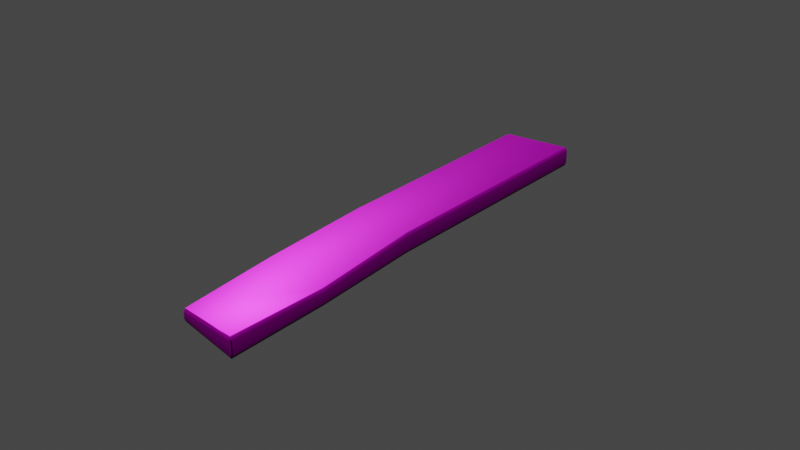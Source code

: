 # Source: plank.blend  (saved by Blender 3.6.13; exported with 4.5.12 LTS)
import bpy
from mathutils import Matrix  # noqa: F401  (used for matrix-valued properties, if any)

bpy.ops.wm.read_factory_settings(use_empty=True)
scene = bpy.context.scene
scene.name = 'Scene'

# ---- collections
col_collection = bpy.data.collections.new('Collection'); scene.collection.children.link(col_collection)

# ---- images (referenced by path relative to the original .blend; pixels are not part of the script)
import os
ASSET_DIR = os.environ.get("B2B_ASSET_DIR", "")  # directory of the original .blend (textures are referenced by path, not embedded)
HERE = os.path.dirname(os.path.abspath(__file__))  # packed textures are extracted next to this script under _unpacked/

def load_image(name, relpath, width, height, colorspace="sRGB"):
    """Load a texture the original file referenced (path relative to the .blend, or extracted next to this script)."""
    p = next((c for c in (os.path.join(HERE, relpath), os.path.join(ASSET_DIR, relpath)) if relpath and os.path.exists(c)), "")
    if p:
        img = bpy.data.images.load(p, check_existing=True)
        img.name = name
    else:  # same state as the original file: an image datablock whose file is absent (Cycles renders it pink)
        img = bpy.data.images.new(name, width, height)
        img.source = "FILE"
        img.filepath = "//" + (relpath or name)
    img.colorspace_settings.name = colorspace
    return img
img_old_planks_normal_png = load_image('Old_planks_Normal.png', 'Textures/Old_planks_Normal.png', 1024, 1024, 'sRGB')
img_old_planks_ao_png = load_image('Old_planks_AO.png', 'Textures/Old_planks_AO.png', 1024, 1024, 'sRGB')
img_old_planks_basecolor_png = load_image('Old_planks_BaseColor.png', 'Textures/Old_planks_BaseColor.png', 1024, 1024, 'sRGB')
img_old_planks_metalness_png = load_image('Old_planks_Metalness.png', 'Textures/Old_planks_Metalness.png', 1024, 1024, 'sRGB')
img_old_planks_specular_png = load_image('Old_planks_Specular.png', 'Textures/Old_planks_Specular.png', 1024, 1024, 'sRGB')
img_old_planks_roughness_png = load_image('Old_planks_Roughness.png', 'Textures/Old_planks_Roughness.png', 1024, 1024, 'sRGB')

# ---- materials (node trees are filled in below, after node groups)
mat_old_planks = bpy.data.materials.new('Old_planks')
mat_old_planks.use_transparent_shadow = False
mat_old_planks.diffuse_color = (1.0, 1.0, 1.0, 1.0)
mat_old_planks.roughness = 0.6932
mat_old_planks.specular_intensity = 1.0

# ---- material node trees
mat_old_planks.use_nodes = True; mat_old_planks.node_tree.nodes.clear()
_N = mat_old_planks.node_tree.nodes; _L = mat_old_planks.node_tree.links
n0 = _N.new('ShaderNodeNormalMap'); n0.name = 'Normal Map'; n0.location = (-307, -555)
n0.label = 'Normal/Map'
n1 = _N.new('ShaderNodeTexImage'); n1.name = 'Image Texture.001'; n1.location = (-614, -565)
n1.image = img_old_planks_normal_png
n2 = _N.new('ShaderNodeBsdfPrincipled'); n2.name = 'Principled BSDF'; n2.location = (10, 300)
n2.distribution = 'GGX'
n2.subsurface_method = 'RANDOM_WALK_SKIN'
n2.inputs[3].default_value = 1.45
n2.inputs[27].default_value = (0.0, 0.0, 0.0, 1.0)
n2.inputs[28].default_value = 1.0
n3 = _N.new('ShaderNodeAmbientOcclusion'); n3.name = 'Ambient Occlusion'; n3.location = (227, 649)
n4 = _N.new('ShaderNodeTexImage'); n4.name = 'Image Texture.002'; n4.location = (-162, 659)
n4.image = img_old_planks_ao_png
n5 = _N.new('ShaderNodeMixShader'); n5.name = 'Mix Shader'; n5.location = (538, 471)
n6 = _N.new('ShaderNodeOutputMaterial'); n6.name = 'Material Output'; n6.location = (772, 204)
n7 = _N.new('ShaderNodeTexImage'); n7.name = 'Image Texture'; n7.location = (-280, 343)
n7.image = img_old_planks_basecolor_png
n8 = _N.new('ShaderNodeTexImage'); n8.name = 'Image Texture.004'; n8.location = (-874, 85)
n8.image = img_old_planks_metalness_png
n9 = _N.new('ShaderNodeTexImage'); n9.name = 'Image Texture.005'; n9.location = (-598, 36)
n9.image = img_old_planks_specular_png
n10 = _N.new('ShaderNodeTexImage'); n10.name = 'Image Texture.003'; n10.location = (-596, -254)
n10.image = img_old_planks_roughness_png
_L.new(n0.outputs[0], n2.inputs[5])
_L.new(n7.outputs[0], n2.inputs[0])
_L.new(n1.outputs[0], n0.inputs[1])
_L.new(n4.outputs[0], n3.inputs[0])
_L.new(n5.outputs[0], n6.inputs[0])
_L.new(n3.outputs[0], n5.inputs[0])
_L.new(n2.outputs[0], n5.inputs[2])
_L.new(n10.outputs[0], n2.inputs[2])
_L.new(n8.outputs[0], n2.inputs[1])
_L.new(n9.outputs[0], n2.inputs[13])
n6.is_active_output = True

# ---- world
world_world = bpy.data.worlds.new('World'); scene.world = world_world
world_world.use_nodes = True; world_world.node_tree.nodes.clear()
_N = world_world.node_tree.nodes; _L = world_world.node_tree.links
n0 = _N.new('ShaderNodeOutputWorld'); n0.name = 'World Output'; n0.location = (300, 300)
n1 = _N.new('ShaderNodeBackground'); n1.name = 'Background'; n1.location = (10, 300)
n1.inputs[0].default_value = (0.05088, 0.05088, 0.05088, 1.0)
_L.new(n1.outputs[0], n0.inputs[0])
n0.is_active_output = True
world_world.color = (0.05088, 0.05088, 0.05088)
world_world.use_sun_shadow = False
world_world.sun_shadow_jitter_overblur = 0.0

# ---- meshes
me_mesh = bpy.data.meshes.new('Mesh')
me_mesh.from_pydata([(-42.16, -56.86, 0.9907), (-42.16, -56.86, 4.318), (-42.16, 41.76, 4.318), (-42.16, 41.76, 0.9907), (-42.16, 13.82, 4.318), (-42.16, 13.82, 0.9907), (-42.16, 1.98, 4.318), (-42.16, 1.98, 0.9907), (-41.97, -51.89, 4.328), (-41.97, -51.89, 1.001), (-44.5, -54.04, 0.9907), (-44.5, -54.04, 4.318), (-45.68, -55.23, 0.9907), (-45.68, -55.23, 4.318), (-42.16, -57.4, 2.654), (-44.5, -54.58, 2.654), (-45.68, -55.77, 2.654), (-46.85, -55.19, 2.654), (-35.73, 56.87, 3.905), (-35.72, 56.54, 4.318), (-35.42, 56.54, 3.905), (-42.16, 56.87, 3.905), (-42.13, 56.54, 4.318), (-35.72, 56.54, 0.9907), (-35.73, 56.87, 1.404), (-35.42, 56.54, 1.404), (-42.16, 56.87, 1.404), (-42.13, 56.54, 0.9907), (-34.8, 41.76, 4.318), (-34.49, 41.76, 3.904), (-48.59, 55.38, 3.905), (-48.89, 54.98, 3.905), (-48.59, 55.04, 4.318), (-48.6, 41.76, 4.318), (-48.92, 41.76, 3.891), (-35.54, -51.89, 1.001), (-35.23, -51.89, 1.414), (-46.85, -54.78, 1.404), (-46.54, -54.66, 0.9907), (-46.7, -51.89, 1.414), (-46.39, -51.89, 1.001), (-48.89, 54.98, 1.404), (-48.59, 55.38, 1.404), (-48.59, 55.04, 0.9907), (-33.85, 13.82, 4.318), (-33.54, 13.82, 3.905), (-48.9, 13.83, 4.318), (-49.24, 13.82, 3.917), (-48.92, 41.76, 1.39), (-48.62, 41.76, 0.9907), (-34.8, 41.76, 0.9907), (-34.49, 41.76, 1.404), (-34.84, 1.98, 4.318), (-34.61, 1.98, 3.884), (-47.55, 1.98, 4.318), (-47.87, 1.98, 3.908), (-49.48, 13.82, 1.412), (-49.21, 13.83, 0.9907), (-33.88, 13.83, 0.9907), (-33.54, 13.82, 1.44), (-35.51, -51.89, 4.328), (-35.23, -51.89, 3.955), (-46.39, -51.89, 4.328), (-46.7, -51.89, 3.915), (-47.93, 1.98, 1.407), (-47.63, 1.98, 0.9907), (-35.71, 1.989, 0.9907), (-35.32, 1.977, 1.352), (-46.54, -54.66, 4.318), (-46.85, -54.78, 3.905), (-45.68, -55.34, 3.985), (-44.5, -54.15, 3.985), (-42.16, -56.97, 3.985), (-45.68, -55.34, 1.323), (-44.5, -54.15, 1.323), (-42.16, -56.97, 1.323), (-35.86, -58.62, 2.654), (-35.42, -58.14, 2.654), (-35.42, -57.74, 1.404), (-35.86, -58.28, 1.63), (-35.73, -57.59, 0.9907), (-36.33, -58.04, 0.9907), (-35.42, -57.74, 3.905), (-35.87, -58.28, 3.676), (-35.73, -57.59, 4.318), (-36.33, -58.04, 4.318), (-42.09, -55.03, 4.321), (39.51, -56.87, 1.41), (39.51, -56.4, 0.6367), (39.22, -56.4, 1.41), (49.49, -54.38, 1.41), (49.2, -54.38, 0.6367), (49.2, -54.85, 1.41), (39.22, 59.53, 1.41), (39.51, 59.53, 0.6367), (39.51, 60.0, 1.41), (49.2, 56.87, 2.99), (49.2, 56.4, 2.218), (49.49, 56.4, 2.99), (39.22, 59.53, 4.221), (39.51, 60.0, 4.221), (39.51, 59.53, 4.994), (49.2, 56.4, 4.994), (49.2, 56.87, 4.221), (49.49, 56.4, 4.221), (39.22, -56.4, 4.221), (39.51, -56.4, 4.994), (39.51, -56.87, 4.221), (49.2, -54.85, 4.221), (49.2, -54.38, 4.994), (49.49, -54.38, 4.221), (49.71, 19.64, 0.6367), (50.0, 19.64, 1.41), (50.0, 19.64, 4.221), (49.71, 19.64, 4.994), (40.26, 21.76, 4.994), (39.97, 21.76, 4.221), (39.97, 21.76, 1.41), (40.26, 21.76, 0.6367), (49.71, 31.78, 1.42), (50.0, 31.78, 2.193), (50.0, 31.78, 5.005), (49.71, 31.78, 5.778), (39.51, 34.48, 4.994), (39.22, 34.48, 4.221), (39.22, 34.48, 2.193), (39.51, 34.48, 1.42), (-8.119, -52.53, 4.318), (-8.119, -11.31, 3.423), (-8.119, 2.709, 4.315), (-8.119, 2.709, 0.9907), (-8.119, -11.31, 0.9907), (-8.119, -52.53, 0.9907), (-0.9376, 56.7, 3.846), (-0.9883, 56.26, 4.318), (-0.5907, 56.49, 3.846), (-7.867, 53.0, 4.318), (-8.119, 53.3, 3.846), (-4.636, -54.49, 4.318), (-4.341, -54.76, 3.846), (-8.119, -57.06, 3.846), (-8.228, -56.68, 4.318), (-4.341, -54.76, 1.463), (-4.636, -54.49, 0.9907), (-8.228, -56.68, 0.9907), (-8.119, -57.06, 1.463), (-0.9883, 56.26, 0.9907), (-0.9376, 56.7, 1.463), (-0.5907, 56.49, 1.463), (-8.119, 53.3, 1.463), (-7.867, 53.0, 0.9907), (-1.151, 4.862, 3.843), (-1.545, 4.847, 4.315), (-13.06, 47.42, 3.846), (-13.3, 46.74, 3.846), (-12.91, 46.99, 4.318), (-12.61, 2.929, 3.843), (-12.21, 2.926, 4.315), (-14.1, -56.5, 4.318), (-14.5, -56.49, 3.846), (-14.08, -56.88, 3.846), (-14.08, -56.88, 1.463), (-14.5, -56.49, 1.463), (-14.1, -56.5, 0.9907), (-0.5628, -51.76, 0.6408), (-0.9565, -51.67, 0.1687), (-14.89, -51.33, 1.463), (-14.49, -51.33, 0.9907), (-12.91, 46.99, 0.9907), (-13.3, 46.74, 1.463), (-13.06, 47.42, 1.463), (-0.5628, -51.76, 3.023), (-0.9565, -51.67, 3.496), (-1.304, -10.78, 0.5697), (-1.696, -10.81, 0.9907), (-14.18, -10.78, 1.463), (-13.78, -10.79, 0.9907), (-14.89, -51.33, 3.846), (-14.49, -51.33, 4.318), (-1.304, -10.78, 2.95), (-1.696, -10.81, 3.423), (-1.151, 4.862, 1.463), (-1.545, 4.847, 0.9907), (-12.61, 2.929, 1.463), (-12.21, 2.926, 0.9907), (-14.18, -10.78, 2.951), (-13.78, -10.79, 3.423), (-2.281, -23.18, 3.423), (-1.888, -23.18, 2.951), (-1.888, -23.18, 1.463), (-2.281, -23.18, 0.9907), (-8.119, -23.18, 0.9907), (-13.61, -23.18, 0.9907), (-14.0, -23.18, 1.463), (-14.0, -23.18, 2.951), (-13.61, -23.18, 3.423), (-8.119, -23.18, 3.423), (0.1148, 56.87, 1.41), (0.1148, 56.4, 0.6367), (-0.174, 56.4, 1.41), (10.1, 54.38, 1.41), (9.807, 54.38, 0.6367), (9.807, 54.85, 1.41), (-0.174, -59.53, 1.41), (0.1148, -59.53, 0.6367), (0.1148, -60.0, 1.41), (9.807, -56.87, 2.99), (9.807, -56.4, 2.218), (10.1, -56.4, 2.99), (-0.174, -59.53, 4.221), (0.1148, -60.0, 4.221), (0.1148, -59.53, 4.994), (9.807, -56.4, 4.994), (9.807, -56.87, 4.221), (10.1, -56.4, 4.221), (-0.174, 56.4, 4.221), (0.1148, 56.4, 4.994), (0.1148, 56.87, 4.221), (9.807, 54.85, 4.221), (9.807, 54.38, 4.994), (10.1, 54.38, 4.221), (10.31, -4.036, 0.6367), (10.6, -4.036, 1.41), (10.6, -4.036, 4.221), (10.31, -4.036, 4.994), (0.858, -6.161, 4.994), (0.5692, -6.161, 4.221), (0.5692, -6.161, 1.41), (0.858, -6.161, 0.6367), (10.31, -31.78, 1.42), (10.6, -31.78, 2.193), (10.6, -31.78, 5.005), (10.31, -31.78, 5.778), (0.1148, -34.48, 4.994), (-0.174, -34.48, 4.221), (-0.174, -34.48, 2.193), (0.1148, -34.48, 1.42), (19.0, -56.86, 0.9907), (19.0, -56.86, 4.318), (19.0, 41.76, 4.318), (19.0, 41.76, 0.9907), (19.0, 13.82, 4.318), (19.0, 13.82, 0.9907), (19.0, 1.98, 4.318), (19.0, 1.98, 0.9907), (18.81, -51.89, 4.328), (18.81, -51.89, 1.001), (21.34, -54.04, 0.9907), (21.34, -54.04, 4.318), (22.52, -55.23, 0.9907), (22.52, -55.23, 4.318), (19.0, -57.4, 2.654), (21.34, -54.58, 2.654), (22.52, -55.77, 2.654), (23.69, -55.19, 2.654), (12.57, 56.87, 3.905), (12.56, 56.54, 4.318), (12.26, 56.54, 3.905), (19.0, 56.87, 3.905), (18.97, 56.54, 4.318), (12.56, 56.54, 0.9907), (12.57, 56.87, 1.404), (12.26, 56.54, 1.404), (19.0, 56.87, 1.404), (18.97, 56.54, 0.9907), (11.64, 41.76, 4.318), (11.33, 41.76, 3.904), (25.43, 55.38, 3.905), (25.73, 54.98, 3.905), (25.43, 55.04, 4.318), (25.44, 41.76, 4.318), (25.76, 41.76, 3.891), (12.38, -51.89, 1.001), (12.07, -51.89, 1.414), (23.69, -54.78, 1.404), (23.38, -54.66, 0.9907), (23.54, -51.89, 1.414), (23.23, -51.89, 1.001), (25.73, 54.98, 1.404), (25.43, 55.38, 1.404), (25.43, 55.04, 0.9907), (10.69, 13.82, 4.318), (10.38, 13.82, 3.905), (25.74, 13.83, 4.318), (26.08, 13.82, 3.917), (25.76, 41.76, 1.39), (25.46, 41.76, 0.9907), (11.64, 41.76, 0.9907), (11.33, 41.76, 1.404), (11.68, 1.98, 4.318), (11.45, 1.98, 3.884), (24.39, 1.98, 4.318), (24.71, 1.98, 3.908), (26.32, 13.82, 1.412), (26.05, 13.83, 0.9907), (10.72, 13.83, 0.9907), (10.38, 13.82, 1.44), (12.35, -51.89, 4.328), (12.07, -51.89, 3.955), (23.23, -51.89, 4.328), (23.54, -51.89, 3.915), (24.77, 1.98, 1.407), (24.47, 1.98, 0.9907), (12.55, 1.989, 0.9907), (12.16, 1.977, 1.352), (23.38, -54.66, 4.318), (23.69, -54.78, 3.905), (22.52, -55.34, 3.985), (21.34, -54.15, 3.985), (19.0, -56.97, 3.985), (22.52, -55.34, 1.323), (21.34, -54.15, 1.323), (19.0, -56.97, 1.323), (12.7, -58.62, 2.654), (12.26, -58.14, 2.654), (12.26, -57.74, 1.404), (12.7, -58.28, 1.63), (12.57, -57.59, 0.9907), (13.17, -58.04, 0.9907), (12.26, -57.74, 3.905), (12.71, -58.28, 3.676), (12.57, -57.59, 4.318), (13.17, -58.04, 4.318), (18.93, -55.03, 4.321), (31.16, -52.53, 0.9907), (31.16, -11.31, 1.885), (31.16, 2.709, 0.9934), (31.16, 2.709, 4.318), (31.16, -11.31, 4.318), (31.16, -52.53, 4.318), (38.34, 56.7, 1.463), (38.29, 56.26, 0.9907), (38.69, 56.49, 1.463), (31.42, 53.0, 0.9907), (31.16, 53.3, 1.463), (34.65, -54.49, 0.9907), (34.94, -54.76, 1.463), (31.16, -57.06, 1.463), (31.05, -56.68, 0.9907), (34.94, -54.76, 3.846), (34.65, -54.49, 4.318), (31.05, -56.68, 4.318), (31.16, -57.06, 3.846), (38.29, 56.26, 4.318), (38.34, 56.7, 3.846), (38.69, 56.49, 3.846), (31.16, 53.3, 3.846), (31.42, 53.0, 4.318), (38.13, 4.862, 1.466), (37.74, 4.847, 0.9934), (26.22, 47.42, 1.463), (25.98, 46.74, 1.463), (26.37, 46.99, 0.9907), (26.68, 2.929, 1.465), (27.07, 2.926, 0.9934), (25.18, -56.5, 0.9907), (24.78, -56.49, 1.463), (25.21, -56.88, 1.463), (25.21, -56.88, 3.846), (24.78, -56.49, 3.846), (25.18, -56.5, 4.318), (38.72, -51.76, 4.668), (38.33, -51.67, 5.14), (24.39, -51.33, 3.846), (24.79, -51.33, 4.318), (26.37, 46.99, 4.318), (25.98, 46.74, 3.846), (26.22, 47.42, 3.846), (38.72, -51.76, 2.285), (38.33, -51.67, 1.813), (37.98, -10.78, 4.739), (37.59, -10.81, 4.318), (25.11, -10.78, 3.846), (25.5, -10.79, 4.318), (24.39, -51.33, 1.463), (24.79, -51.33, 0.9907), (37.98, -10.78, 2.358), (37.59, -10.81, 1.885), (38.13, 4.862, 3.845), (37.74, 4.847, 4.318), (26.68, 2.929, 3.846), (27.07, 2.926, 4.318), (25.11, -10.78, 2.357), (25.5, -10.79, 1.885), (37.0, -23.18, 1.885), (37.39, -23.18, 2.357), (37.39, -23.18, 3.845), (37.0, -23.18, 4.318), (31.16, -23.18, 4.318), (25.67, -23.18, 4.318), (25.28, -23.18, 3.846), (25.28, -23.18, 2.357), (25.67, -23.18, 1.885), (31.16, -23.18, 1.885), (8.689, 56.87, 5.098), (8.689, 56.4, 6.0), (9.181, 56.4, 5.098), (-8.315, 54.38, 5.098), (-7.823, 54.38, 6.0), (-7.823, 54.85, 5.098), (9.181, -59.53, 5.098), (8.689, -59.53, 6.0), (8.689, -60.0, 5.098), (-7.823, -56.87, 3.253), (-7.823, -56.4, 4.155), (-8.315, -56.4, 3.253), (9.181, -59.53, 1.816), (8.689, -60.0, 1.816), (8.689, -59.53, 0.914), (-7.823, -56.4, 0.914), (-7.823, -56.87, 1.816), (-8.315, -56.4, 1.816), (9.181, 56.4, 1.816), (8.689, 56.4, 0.914), (8.689, 56.87, 1.816), (-7.823, 54.85, 1.816), (-7.823, 54.38, 0.914), (-8.315, 54.38, 1.816), (-8.686, -4.036, 6.0), (-9.178, -4.036, 5.098), (-9.178, -4.036, 1.816), (-8.686, -4.036, 0.914), (7.423, -6.161, 0.914), (7.915, -6.161, 1.816), (7.915, -6.161, 5.098), (7.423, -6.161, 6.0), (-8.686, -31.78, 5.086), (-9.178, -31.78, 4.184), (-9.178, -31.78, 0.9021), (-8.686, -31.78, 0.0), (8.689, -34.48, 0.914), (9.181, -34.48, 1.816), (9.181, -34.48, 4.184), (8.689, -34.48, 5.086)], [], [(394, 396, 414), (414, 396, 412), (394, 399, 395), (395, 399, 398), (432, 433, 400), (400, 433, 401), (397, 399, 417), (417, 399, 415), (426, 427, 404), (404, 427, 405), (400, 402, 406), (406, 402, 407), (401, 404, 402), (402, 404, 403), (403, 405, 410), (410, 405, 411), (406, 408, 431), (431, 408, 430), (407, 410, 408), (408, 410, 409), (411, 428, 409), (409, 428, 429), (414, 413, 415), (415, 413, 416), (426, 404, 433), (433, 404, 401), (402, 403, 407), (407, 403, 410), (408, 409, 430), (430, 409, 429), (414, 415, 394), (394, 415, 399), (427, 428, 405), (405, 428, 411), (431, 432, 406), (406, 432, 400), (394, 395, 396), (397, 398, 399), (400, 401, 402), (403, 404, 405), (406, 407, 408), (409, 410, 411), (412, 413, 414), (415, 416, 417), (398, 397, 418), (418, 397, 419), (397, 417, 419), (419, 417, 420), (421, 420, 416), (416, 420, 417), (421, 416, 422), (422, 416, 413), (423, 422, 412), (412, 422, 413), (412, 396, 423), (423, 396, 424), (396, 395, 424), (424, 395, 425), (395, 398, 425), (425, 398, 418), (418, 419, 426), (426, 419, 427), (419, 420, 427), (427, 420, 428), (429, 428, 421), (421, 428, 420), (430, 429, 422), (422, 429, 421), (431, 430, 423), (423, 430, 422), (424, 432, 423), (423, 432, 431), (425, 433, 424), (424, 433, 432), (418, 426, 425), (425, 426, 433)])
me_mesh.polygons.foreach_set('use_smooth', [True] * 76)
_uv = me_mesh.uv_layers.new(name='map1')
_uv.uv.foreach_set('vector', [0.8313, 0.03108, 0.835, 0.03071, 0.8313, 0.04598, 0.8313, 0.04598, 0.835, 0.03071, 0.835, 0.04636, 0.8313, 0.03108, 0.7406, 0.03107, 0.8311, 0.02621, 0.8311, 0.02621, 0.7406, 0.03107, 0.7402, 0.02619, 0.09138, 0.131, 0.08689, 0.1311, 0.08925, 2.554e-05, 0.08925, 2.554e-05, 0.08689, 0.1311, 0.08473, 1.192e-07, 0.7369, 0.03079, 0.7406, 0.03107, 0.7368, 0.04625, 0.7368, 0.04625, 0.7406, 0.03107, 0.7406, 0.04597, 0.2148, 0.1466, 0.2103, 0.1466, 0.2056, 0.01721, 0.2056, 0.01721, 0.2103, 0.1466, 0.2011, 0.0175, 0.8198, 0.0201, 0.8161, 0.01971, 0.8197, 0.004423, 0.8197, 0.004423, 0.8161, 0.01971, 0.816, 0.004848, 0.8157, 0.02456, 0.7239, 0.01684, 0.8161, 0.01971, 0.8161, 0.01971, 0.7239, 0.01684, 0.7245, 0.012, 0.7245, 0.012, 0.7208, 0.01229, 0.7245, 0.005499, 0.7245, 0.005499, 0.7208, 0.01229, 0.7208, 0.005223, 0.103, 0.0001743, 0.1076, 0.0002285, 0.1012, 0.131, 0.1012, 0.131, 0.1076, 0.0002285, 0.1057, 0.131, 0.816, 0.004848, 0.7245, 0.005499, 0.8156, 5.96e-08, 0.8156, 5.96e-08, 0.7245, 0.005499, 0.7239, 0.000651, 0.195, 0.01774, 0.1966, 0.1466, 0.1905, 0.01782, 0.1905, 0.01782, 0.1966, 0.1466, 0.1921, 0.1466, 0.8313, 0.04598, 0.8311, 0.05085, 0.7406, 0.04597, 0.7406, 0.04597, 0.8311, 0.05085, 0.7402, 0.05085, 0.0004883, 0.1474, 0.001685, 0.0182, 0.08689, 0.1311, 0.08689, 0.1311, 0.001685, 0.0182, 0.08473, 1.192e-07, 0.8161, 0.01971, 0.7245, 0.012, 0.816, 0.004848, 0.816, 0.004848, 0.7245, 0.012, 0.7245, 0.005499, 0.1076, 0.0002285, 0.1905, 0.01782, 0.1057, 0.131, 0.1057, 0.131, 0.1905, 0.01782, 0.1921, 0.1466, 0.8313, 0.04598, 0.7406, 0.04597, 0.8313, 0.03108, 0.8313, 0.03108, 0.7406, 0.04597, 0.7406, 0.03107, 0.2103, 0.1466, 0.1966, 0.1466, 0.2011, 0.0175, 0.2011, 0.0175, 0.1966, 0.1466, 0.195, 0.01774, 0.1012, 0.131, 0.09138, 0.131, 0.103, 0.0001743, 0.103, 0.0001743, 0.09138, 0.131, 0.08925, 2.554e-05, 0.8313, 0.03108, 0.8311, 0.02621, 0.835, 0.03071, 0.7369, 0.03079, 0.7402, 0.02619, 0.7406, 0.03107, 0.8198, 0.0201, 0.8157, 0.02456, 0.8161, 0.01971, 0.7245, 0.012, 0.7239, 0.01684, 0.7208, 0.01229, 0.8197, 0.004423, 0.816, 0.004848, 0.8156, 5.96e-08, 0.7239, 0.000651, 0.7245, 0.005499, 0.7208, 0.005223, 0.835, 0.04636, 0.8311, 0.05085, 0.8313, 0.04598, 0.7406, 0.04597, 0.7402, 0.05085, 0.7368, 0.04625, 0.2148, 0.5957, 0.2103, 0.5957, 0.2129, 0.2908, 0.2129, 0.2908, 0.2103, 0.5957, 0.2084, 0.2907, 0.2103, 0.5957, 0.1965, 0.5958, 0.2084, 0.2907, 0.2084, 0.2907, 0.1965, 0.5958, 0.1946, 0.2906, 0.1901, 0.2906, 0.1946, 0.2906, 0.192, 0.5958, 0.192, 0.5958, 0.1946, 0.2906, 0.1965, 0.5958, 0.1901, 0.2906, 0.192, 0.5958, 0.1086, 0.2801, 0.1086, 0.2801, 0.192, 0.5958, 0.1095, 0.6081, 0.1041, 0.2801, 0.1086, 0.2801, 0.105, 0.6082, 0.105, 0.6082, 0.1086, 0.2801, 0.1095, 0.6081, 0.105, 0.6082, 0.09126, 0.6082, 0.1041, 0.2801, 0.1041, 0.2801, 0.09126, 0.6082, 0.09029, 0.2802, 0.09126, 0.6082, 0.08675, 0.6082, 0.09029, 0.2802, 0.09029, 0.2802, 0.08675, 0.6082, 0.08575, 0.2802, 0.08675, 0.6082, 0.004144, 0.5964, 0.08575, 0.2802, 0.08575, 0.2802, 0.004144, 0.5964, 0.004507, 0.2913, 0.2129, 0.2908, 0.2084, 0.2907, 0.2148, 0.1466, 0.2148, 0.1466, 0.2084, 0.2907, 0.2103, 0.1466, 0.2084, 0.2907, 0.1946, 0.2906, 0.2103, 0.1466, 0.2103, 0.1466, 0.1946, 0.2906, 0.1966, 0.1466, 0.1921, 0.1466, 0.1966, 0.1466, 0.1901, 0.2906, 0.1901, 0.2906, 0.1966, 0.1466, 0.1946, 0.2906, 0.1057, 0.131, 0.1921, 0.1466, 0.1086, 0.2801, 0.1086, 0.2801, 0.1921, 0.1466, 0.1901, 0.2906, 0.1012, 0.131, 0.1057, 0.131, 0.1041, 0.2801, 0.1041, 0.2801, 0.1057, 0.131, 0.1086, 0.2801, 0.09029, 0.2802, 0.09138, 0.131, 0.1041, 0.2801, 0.1041, 0.2801, 0.09138, 0.131, 0.1012, 0.131, 0.08575, 0.2802, 0.08689, 0.1311, 0.09029, 0.2802, 0.09029, 0.2802, 0.08689, 0.1311, 0.09138, 0.131, 0.004507, 0.2913, 0.0004883, 0.1474, 0.08575, 0.2802, 0.08575, 0.2802, 0.0004883, 0.1474, 0.08689, 0.1311])
_uv.active_render = True
_uv = me_mesh.uv_layers.new(name='uvSet')
_uv.uv.foreach_set('vector', [0.9233, 0.146, 0.923, 0.1434, 0.9337, 0.146, 0.9337, 0.146, 0.923, 0.1434, 0.934, 0.1434, 0.9233, 0.146, 0.9233, 0.2094, 0.9199, 0.1461, 0.9199, 0.1461, 0.9233, 0.2094, 0.9199, 0.2097, 0.115, 0.1093, 0.1151, 0.1127, 0.01564, 0.1109, 0.01564, 0.1109, 0.1151, 0.1127, 0.01562, 0.1143, 0.9231, 0.212, 0.9233, 0.2094, 0.9339, 0.2121, 0.9339, 0.2121, 0.9233, 0.2094, 0.9337, 0.2094, 0.1269, 0.01562, 0.1269, 0.01905, 0.02869, 0.02262, 0.02869, 0.02262, 0.1269, 0.01905, 0.02891, 0.02604, 0.923, 0.08502, 0.9233, 0.08247, 0.934, 0.08499, 0.934, 0.08499, 0.9233, 0.08247, 0.9337, 0.0824, 0.9199, 0.08215, 0.9253, 0.01782, 0.9233, 0.08247, 0.9233, 0.08247, 0.9253, 0.01782, 0.9287, 0.01824, 0.9287, 0.01824, 0.9285, 0.01562, 0.9332, 0.01821, 0.9332, 0.01821, 0.9285, 0.01562, 0.9334, 0.01565, 0.01576, 0.1004, 0.0158, 0.097, 0.115, 0.1018, 0.115, 0.1018, 0.0158, 0.097, 0.115, 0.09841, 0.9337, 0.0824, 0.9332, 0.01821, 0.9371, 0.08207, 0.9371, 0.08207, 0.9332, 0.01821, 0.9366, 0.01779, 0.02909, 0.03062, 0.1269, 0.02945, 0.02915, 0.03406, 0.02915, 0.03406, 0.1269, 0.02945, 0.1269, 0.03286, 0.9337, 0.146, 0.9371, 0.1461, 0.9337, 0.2094, 0.9337, 0.2094, 0.9371, 0.1461, 0.9371, 0.2097, 0.1275, 0.1782, 0.02943, 0.1773, 0.1151, 0.1127, 0.1151, 0.1127, 0.02943, 0.1773, 0.01562, 0.1143, 0.9233, 0.08247, 0.9287, 0.01824, 0.9337, 0.0824, 0.9337, 0.0824, 0.9287, 0.01824, 0.9332, 0.01821, 0.0158, 0.097, 0.02915, 0.03406, 0.115, 0.09841, 0.115, 0.09841, 0.02915, 0.03406, 0.1269, 0.03286, 0.9337, 0.146, 0.9337, 0.2094, 0.9233, 0.146, 0.9233, 0.146, 0.9337, 0.2094, 0.9233, 0.2094, 0.1269, 0.01905, 0.1269, 0.02945, 0.02891, 0.02604, 0.02891, 0.02604, 0.1269, 0.02945, 0.02909, 0.03062, 0.115, 0.1018, 0.115, 0.1093, 0.01576, 0.1004, 0.01576, 0.1004, 0.115, 0.1093, 0.01564, 0.1109, 0.9233, 0.146, 0.9199, 0.1461, 0.923, 0.1434, 0.9231, 0.212, 0.9199, 0.2097, 0.9233, 0.2094, 0.923, 0.08502, 0.9199, 0.08215, 0.9233, 0.08247, 0.9287, 0.01824, 0.9253, 0.01782, 0.9285, 0.01562, 0.934, 0.08499, 0.9337, 0.0824, 0.9371, 0.08207, 0.9366, 0.01779, 0.9332, 0.01821, 0.9334, 0.01565, 0.934, 0.1434, 0.9371, 0.1461, 0.9337, 0.146, 0.9337, 0.2094, 0.9371, 0.2097, 0.9339, 0.2121, 0.4677, 0.01563, 0.4677, 0.01906, 0.2363, 0.01708, 0.2363, 0.01708, 0.4677, 0.01906, 0.2363, 0.0205, 0.4677, 0.01906, 0.4678, 0.02949, 0.2363, 0.0205, 0.2363, 0.0205, 0.4678, 0.02949, 0.2362, 0.03094, 0.2362, 0.03437, 0.2362, 0.03094, 0.4678, 0.03291, 0.4678, 0.03291, 0.2362, 0.03094, 0.4678, 0.02949, 0.2362, 0.03437, 0.4678, 0.03291, 0.2282, 0.09617, 0.2282, 0.09617, 0.4678, 0.03291, 0.4771, 0.09554, 0.2282, 0.09962, 0.2282, 0.09617, 0.4772, 0.09896, 0.4772, 0.09896, 0.2282, 0.09617, 0.4771, 0.09554, 0.4772, 0.09896, 0.4772, 0.1094, 0.2282, 0.09962, 0.2282, 0.09962, 0.4772, 0.1094, 0.2283, 0.1101, 0.4772, 0.1094, 0.4772, 0.1128, 0.2283, 0.1101, 0.2283, 0.1101, 0.4772, 0.1128, 0.2283, 0.1135, 0.4772, 0.1128, 0.4682, 0.1755, 0.2283, 0.1135, 0.2283, 0.1135, 0.4682, 0.1755, 0.2367, 0.1752, 0.2363, 0.01708, 0.2363, 0.0205, 0.1269, 0.01562, 0.1269, 0.01562, 0.2363, 0.0205, 0.1269, 0.01905, 0.2363, 0.0205, 0.2362, 0.03094, 0.1269, 0.01905, 0.1269, 0.01905, 0.2362, 0.03094, 0.1269, 0.02945, 0.1269, 0.03286, 0.1269, 0.02945, 0.2362, 0.03437, 0.2362, 0.03437, 0.1269, 0.02945, 0.2362, 0.03094, 0.115, 0.09841, 0.1269, 0.03286, 0.2282, 0.09617, 0.2282, 0.09617, 0.1269, 0.03286, 0.2362, 0.03437, 0.115, 0.1018, 0.115, 0.09841, 0.2282, 0.09962, 0.2282, 0.09962, 0.115, 0.09841, 0.2282, 0.09617, 0.2283, 0.1101, 0.115, 0.1093, 0.2282, 0.09962, 0.2282, 0.09962, 0.115, 0.1093, 0.115, 0.1018, 0.2283, 0.1135, 0.1151, 0.1127, 0.2283, 0.1101, 0.2283, 0.1101, 0.1151, 0.1127, 0.115, 0.1093, 0.2367, 0.1752, 0.1275, 0.1782, 0.2283, 0.1135, 0.2283, 0.1135, 0.1275, 0.1782, 0.1151, 0.1127])
me_mesh.materials.append(mat_old_planks)
me_mesh.update()
me_mesh.normals_split_custom_set([tuple(v) for v in zip(*[iter([-0.09387, 0.9899, 0.1064, 0.9932, -0.006704, 0.1163, -0.09387, 0.9899, -0.1064, -0.09387, 0.9899, -0.1064, 0.9932, -0.006704, 0.1163, 0.9932, -0.006709, -0.1163, -0.09387, 0.9899, 0.1064, -0.1408, 0.9835, 0.1132, 0.05852, 0.007671, 0.9983, 0.05852, 0.007671, 0.9983, -0.1408, 0.9835, 0.1132, -0.04926, 0.006765, 0.9988, 0.9916, 0.02127, 0.1274, 0.02741, -0.01303, 0.9995, 0.991, -0.01398, 0.1328, 0.991, -0.01398, 0.1328, 0.02741, -0.01303, 0.9995, -0.003827, -0.03958, 0.9992, -0.9931, 0.01061, 0.1168, -0.1408, 0.9835, 0.1132, -0.9931, 0.0106, -0.1168, -0.9931, 0.0106, -0.1168, -0.1408, 0.9835, 0.1132, -0.1407, 0.9836, -0.1132, -0.07383, -0.01867, 0.9971, -0.9916, -0.01665, 0.128, -0.104, -0.03305, 0.994, -0.104, -0.03305, 0.994, -0.9916, -0.01665, 0.128, -0.988, -0.05026, 0.1461, 0.991, -0.01398, 0.1328, -0.1632, -0.9763, 0.1424, 0.9914, -0.01852, -0.1295, 0.9914, -0.01852, -0.1295, -0.1632, -0.9763, 0.1424, -0.1491, -0.98, -0.132, -0.003827, -0.03958, 0.9992, -0.104, -0.03305, 0.994, -0.1632, -0.9763, 0.1424, -0.1632, -0.9763, 0.1424, -0.104, -0.03305, 0.994, -0.21, -0.9682, 0.1359, -0.21, -0.9682, 0.1359, -0.988, -0.05026, 0.1461, -0.1956, -0.9697, -0.1465, -0.1956, -0.9697, -0.1465, -0.988, -0.05026, 0.1461, -0.988, -0.05021, -0.1462, 0.9914, -0.01852, -0.1295, 0.07306, -0.05803, -0.9956, 0.9913, 0.02128, -0.1302, 0.9913, 0.02128, -0.1302, 0.07306, -0.05803, -0.9956, 0.08011, -7.752e-05, -0.9968, -0.1491, -0.98, -0.132, -0.1956, -0.9697, -0.1465, 0.07306, -0.05803, -0.9956, 0.07306, -0.05803, -0.9956, -0.1956, -0.9697, -0.1465, -0.02703, -0.04777, -0.9985, -0.988, -0.05021, -0.1462, -0.9913, -0.0127, -0.1311, -0.02703, -0.04777, -0.9985, -0.02703, -0.04777, -0.9985, -0.9913, -0.0127, -0.1311, -0.02459, 0.001337, -0.9997, -0.09387, 0.9899, -0.1064, 0.05853, 0.007635, -0.9983, -0.1407, 0.9836, -0.1132, -0.1407, 0.9836, -0.1132, 0.05853, 0.007635, -0.9983, -0.04926, 0.006792, -0.9988, -0.07383, -0.01867, 0.9971, -0.104, -0.03305, 0.994, 0.02741, -0.01303, 0.9995, 0.02741, -0.01303, 0.9995, -0.104, -0.03305, 0.994, -0.003827, -0.03958, 0.9992, -0.1632, -0.9763, 0.1424, -0.21, -0.9682, 0.1359, -0.1491, -0.98, -0.132, -0.1491, -0.98, -0.132, -0.21, -0.9682, 0.1359, -0.1956, -0.9697, -0.1465, 0.07306, -0.05803, -0.9956, -0.02703, -0.04777, -0.9985, 0.08011, -7.752e-05, -0.9968, 0.08011, -7.752e-05, -0.9968, -0.02703, -0.04777, -0.9985, -0.02459, 0.001337, -0.9997, -0.09387, 0.9899, -0.1064, -0.1407, 0.9836, -0.1132, -0.09387, 0.9899, 0.1064, -0.09387, 0.9899, 0.1064, -0.1407, 0.9836, -0.1132, -0.1408, 0.9835, 0.1132, -0.9916, -0.01665, 0.128, -0.9913, -0.0127, -0.1311, -0.988, -0.05026, 0.1461, -0.988, -0.05026, 0.1461, -0.9913, -0.0127, -0.1311, -0.988, -0.05021, -0.1462, 0.9913, 0.02128, -0.1302, 0.9916, 0.02127, 0.1274, 0.9914, -0.01852, -0.1295, 0.9914, -0.01852, -0.1295, 0.9916, 0.02127, 0.1274, 0.991, -0.01398, 0.1328, -0.09387, 0.9899, 0.1064, 0.05852, 0.007671, 0.9983, 0.9932, -0.006704, 0.1163, -0.9931, 0.01061, 0.1168, -0.04926, 0.006765, 0.9988, -0.1408, 0.9835, 0.1132, 0.991, -0.01398, 0.1328, -0.003827, -0.03958, 0.9992, -0.1632, -0.9763, 0.1424, -0.21, -0.9682, 0.1359, -0.104, -0.03305, 0.994, -0.988, -0.05026, 0.1461, 0.9914, -0.01852, -0.1295, -0.1491, -0.98, -0.132, 0.07306, -0.05803, -0.9956, -0.02703, -0.04777, -0.9985, -0.1956, -0.9697, -0.1465, -0.988, -0.05021, -0.1462, 0.9932, -0.006709, -0.1163, 0.05853, 0.007635, -0.9983, -0.09387, 0.9899, -0.1064, -0.1407, 0.9836, -0.1132, -0.04926, 0.006792, -0.9988, -0.9931, 0.0106, -0.1168, -0.04926, 0.006765, 0.9988, -0.9931, 0.01061, 0.1168, -0.05106, -0.005, 0.9987, -0.05106, -0.005, 0.9987, -0.9931, 0.01061, 0.1168, -0.9931, 0.004869, 0.1172, -0.9931, 0.01061, 0.1168, -0.9931, 0.0106, -0.1168, -0.9931, 0.004869, 0.1172, -0.9931, 0.004869, 0.1172, -0.9931, 0.0106, -0.1168, -0.9932, 0.006275, -0.1161, -0.04513, 0.003095, -0.999, -0.9932, 0.006275, -0.1161, -0.04926, 0.006792, -0.9988, -0.04926, 0.006792, -0.9988, -0.9932, 0.006275, -0.1161, -0.9931, 0.0106, -0.1168, -0.04513, 0.003095, -0.999, -0.04926, 0.006792, -0.9988, 0.06313, 0.00345, -0.998, 0.06313, 0.00345, -0.998, -0.04926, 0.006792, -0.9988, 0.05853, 0.007635, -0.9983, 0.9928, -0.0008893, -0.1201, 0.06313, 0.00345, -0.998, 0.9932, -0.006709, -0.1163, 0.9932, -0.006709, -0.1163, 0.06313, 0.00345, -0.998, 0.05853, 0.007635, -0.9983, 0.9932, -0.006709, -0.1163, 0.9932, -0.006704, 0.1163, 0.9928, -0.0008893, -0.1201, 0.9928, -0.0008893, -0.1201, 0.9932, -0.006704, 0.1163, 0.9927, -0.001644, 0.1206, 0.9932, -0.006704, 0.1163, 0.05852, 0.007671, 0.9983, 0.9927, -0.001644, 0.1206, 0.9927, -0.001644, 0.1206, 0.05852, 0.007671, 0.9983, 0.05484, -0.006825, 0.9985, 0.05852, 0.007671, 0.9983, -0.04926, 0.006765, 0.9988, 0.05484, -0.006825, 0.9985, 0.05484, -0.006825, 0.9985, -0.04926, 0.006765, 0.9988, -0.05106, -0.005, 0.9987, -0.05106, -0.005, 0.9987, -0.9931, 0.004869, 0.1172, -0.07383, -0.01867, 0.9971, -0.07383, -0.01867, 0.9971, -0.9931, 0.004869, 0.1172, -0.9916, -0.01665, 0.128, -0.9931, 0.004869, 0.1172, -0.9932, 0.006275, -0.1161, -0.9916, -0.01665, 0.128, -0.9916, -0.01665, 0.128, -0.9932, 0.006275, -0.1161, -0.9913, -0.0127, -0.1311, -0.02459, 0.001337, -0.9997, -0.9913, -0.0127, -0.1311, -0.04513, 0.003095, -0.999, -0.04513, 0.003095, -0.999, -0.9913, -0.0127, -0.1311, -0.9932, 0.006275, -0.1161, 0.08011, -7.752e-05, -0.9968, -0.02459, 0.001337, -0.9997, 0.06313, 0.00345, -0.998, 0.06313, 0.00345, -0.998, -0.02459, 0.001337, -0.9997, -0.04513, 0.003095, -0.999, 0.9913, 0.02128, -0.1302, 0.08011, -7.752e-05, -0.9968, 0.9928, -0.0008893, -0.1201, 0.9928, -0.0008893, -0.1201, 0.08011, -7.752e-05, -0.9968, 0.06313, 0.00345, -0.998, 0.9927, -0.001644, 0.1206, 0.9916, 0.02127, 0.1274, 0.9928, -0.0008893, -0.1201, 0.9928, -0.0008893, -0.1201, 0.9916, 0.02127, 0.1274, 0.9913, 0.02128, -0.1302, 0.05484, -0.006825, 0.9985, 0.02741, -0.01303, 0.9995, 0.9927, -0.001644, 0.1206, 0.9927, -0.001644, 0.1206, 0.02741, -0.01303, 0.9995, 0.9916, 0.02127, 0.1274, -0.05106, -0.005, 0.9987, -0.07383, -0.01867, 0.9971, 0.05484, -0.006825, 0.9985, 0.05484, -0.006825, 0.9985, -0.07383, -0.01867, 0.9971, 0.02741, -0.01303, 0.9995])] * 3)])

# ---- objects
ob_polysurface165 = bpy.data.objects.new('polySurface165', me_mesh)

# ---- transforms, parenting, visibility, modifiers, constraints
ob_polysurface165.location = (0.0, -1.311e-09, 0.0)
ob_polysurface165.scale = (0.01, 0.01, 0.01)
ob_polysurface165.color = (0.8, 0.8, 0.8, 1.0)

# ---- collection membership
col_collection.objects.link(ob_polysurface165)

# ---- scene / render settings (as saved in the file)
scene.frame_start = 1; scene.frame_end = 250; scene.frame_set(1)
scene.render.engine = 'BLENDER_EEVEE_NEXT'
scene.cycles.sampling_pattern = 'TABULATED_SOBOL'
scene.eevee.use_gtao = True
scene.view_settings.view_transform = 'Filmic'
bpy.context.view_layer.update()

# ---- added for rendering (the .blend has no active camera and no usable light): camera, sun
cam_auto = bpy.data.cameras.new('AutoCamera')
cam_auto.lens = 50.0
cam_auto.sensor_width = 36.0
cam_auto.clip_end = 1000.0
ob_auto_camera = bpy.data.objects.new('AutoCamera', cam_auto)
scene.collection.objects.link(ob_auto_camera)
ob_auto_camera.location = (1.44584, -1.73188, 1.18459)
ob_auto_camera.rotation_euler = (1.09748, -7.21219e-08, 0.694738)
scene.camera = ob_auto_camera
light_auto_sun = bpy.data.lights.new('AutoSun', 'SUN')
light_auto_sun.energy = 3.0
light_auto_sun.angle = 0.0523599
ob_auto_sun = bpy.data.objects.new('AutoSun', light_auto_sun)
scene.collection.objects.link(ob_auto_sun)
ob_auto_sun.rotation_euler = (0.872665, 0.174533, 0.523599)
bpy.context.view_layer.update()
